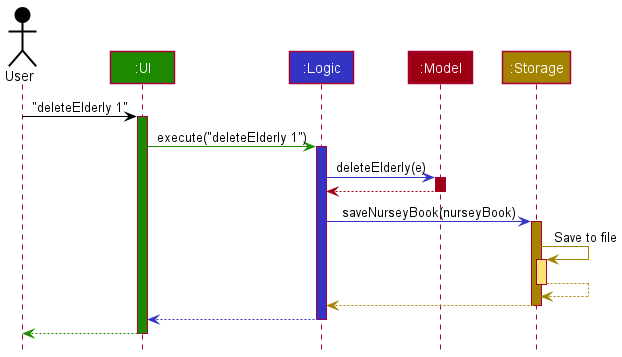

The diagram above was rendered by PlantUML. Its source (embedded in the PNG):
@startuml
!include style.puml

Actor User as user USER_COLOR
Participant ":UI" as ui UI_COLOR
Participant ":Logic" as logic LOGIC_COLOR
Participant ":Model" as model MODEL_COLOR
Participant ":Storage" as storage STORAGE_COLOR

user -[USER_COLOR]> ui : "deleteElderly 1"
activate ui UI_COLOR

ui -[UI_COLOR]> logic : execute("deleteElderly 1")
activate logic LOGIC_COLOR

logic -[LOGIC_COLOR]> model : deleteElderly(e)
activate model MODEL_COLOR

model -[MODEL_COLOR]-> logic
deactivate model

logic -[LOGIC_COLOR]> storage : saveNurseyBook(nurseyBook)
activate storage STORAGE_COLOR

storage -[STORAGE_COLOR]> storage : Save to file
activate storage STORAGE_COLOR_T1
storage --[STORAGE_COLOR]> storage
deactivate storage

storage --[STORAGE_COLOR]> logic
deactivate storage

logic --[LOGIC_COLOR]> ui
deactivate logic

ui--[UI_COLOR]> user
deactivate ui
@enduml